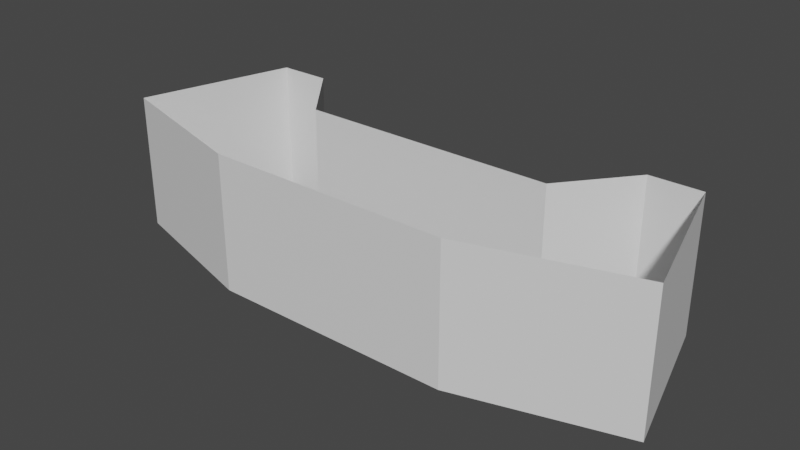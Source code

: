 # Source: ROAD.blend  (saved by Blender 3.6.13; exported with 4.5.12 LTS)
import bpy
from mathutils import Matrix  # noqa: F401  (used for matrix-valued properties, if any)

bpy.ops.wm.read_factory_settings(use_empty=True)
scene = bpy.context.scene
scene.name = 'Scene'

# ---- collections
col_collection = bpy.data.collections.new('Collection'); scene.collection.children.link(col_collection)

# ---- materials (node trees are filled in below, after node groups)
mat_material = bpy.data.materials.new('Material')
mat_material.alpha_threshold = 0.0
mat_material.use_transparent_shadow = False
mat_material.roughness = 0.5
mat_material.line_color = (0.0, 0.0, 0.0, 1.0)

# ---- material node trees
mat_material.use_nodes = True; mat_material.node_tree.nodes.clear()
_N = mat_material.node_tree.nodes; _L = mat_material.node_tree.links
n0 = _N.new('ShaderNodeOutputMaterial'); n0.name = 'Material Output'; n0.location = (300, 300)
n1 = _N.new('ShaderNodeBsdfPrincipled'); n1.name = 'Principled BSDF'; n1.location = (10, 300)
n1.distribution = 'GGX'
n1.subsurface_method = 'RANDOM_WALK_SKIN'
n1.inputs[3].default_value = 1.45
n1.inputs[27].default_value = (0.0, 0.0, 0.0, 1.0)
n1.inputs[28].default_value = 1.0
_L.new(n1.outputs[0], n0.inputs[0])
n0.is_active_output = True

# ---- world
world_world = bpy.data.worlds.new('World'); scene.world = world_world
world_world.use_nodes = True; world_world.node_tree.nodes.clear()
_N = world_world.node_tree.nodes; _L = world_world.node_tree.links
n0 = _N.new('ShaderNodeOutputWorld'); n0.name = 'World Output'; n0.location = (300, 300)
n1 = _N.new('ShaderNodeBackground'); n1.name = 'Background'; n1.location = (10, 300)
n1.inputs[0].default_value = (0.05088, 0.05088, 0.05088, 1.0)
_L.new(n1.outputs[0], n0.inputs[0])
n0.is_active_output = True
world_world.color = (0.05088, 0.05088, 0.05088)
world_world.use_sun_shadow = False
world_world.sun_shadow_jitter_overblur = 0.0

# ---- meshes
me_cube = bpy.data.meshes.new('Cube')
me_cube.from_pydata([(-1.9, 6.25e-07, -1.0), (-2.7, 1.0, -1.0), (1.9, -4.74e-07, -1.0), (2.7, 1.0, -1.0), (-1.9, 4.74e-07, 1.0), (-2.7, 1.0, 1.0), (1.9, -6.25e-07, 1.0), (2.7, 1.0, 1.0), (-3.467, 1.0, -1.0), (3.467, 1.0, -1.0), (-3.467, 1.0, 1.0), (3.467, 1.0, 1.0), (-4.1, -1.237, -1.0), (4.1, -1.237, -1.0), (-4.1, -1.237, 1.0), (4.1, -1.237, 1.0), (-1.786, -1.903, -1.0), (1.786, -1.903, -1.0), (-1.786, -1.903, 1.0), (1.786, -1.903, 1.0)], [], [(0, 4, 6, 2), (3, 2, 6, 7), (5, 4, 0, 1), (3, 7, 11, 9), (5, 1, 8, 10), (9, 11, 15, 13), (10, 8, 12, 14), (13, 15, 19, 17), (14, 12, 16, 18), (17, 19, 18, 16)])
_uv = me_cube.uv_layers.new(name='UVMap')
_uv.uv.foreach_set('vector', [0.625, 0.5, 0.875, 0.5, 0.875, 0.75, 0.625, 0.75, 0.375, 0.75, 0.625, 0.75, 0.625, 1.0, 0.375, 1.0, 0.375, 0.25, 0.625, 0.25, 0.625, 0.5, 0.375, 0.5, 0.375, 0.75, 0.375, 1.0, 0.375, 1.0, 0.375, 0.75, 0.375, 0.25, 0.375, 0.5, 0.375, 0.5, 0.375, 0.25, 0.375, 0.75, 0.375, 1.0, 0.375, 1.0, 0.375, 0.75, 0.375, 0.25, 0.375, 0.5, 0.375, 0.5, 0.375, 0.25, 0.375, 0.75, 0.375, 1.0, 0.375, 1.0, 0.375, 0.75, 0.375, 0.25, 0.375, 0.5, 0.375, 0.5, 0.375, 0.25, 0.375, 0.75, 0.375, 1.0, 0.375, 0.25, 0.375, 0.5])
me_cube.materials.append(mat_material)
me_cube.use_mirror_vertex_groups = False
me_cube.update()

# ---- objects
ob_roadmesh = bpy.data.objects.new('roadmesh', me_cube)

# ---- transforms, parenting, visibility, modifiers, constraints
ob_roadmesh.location = (0.0, 0.0, 0.0)
ob_roadmesh.lock_rotations_4d = False
ob_roadmesh.empty_display_type = 'ARROWS'
ob_roadmesh.lineart.crease_threshold = 0.0

# ---- collection membership
col_collection.objects.link(ob_roadmesh)

# ---- scene / render settings (as saved in the file)
scene.frame_start = 1; scene.frame_end = 250; scene.frame_set(1)
scene.render.engine = 'BLENDER_EEVEE_NEXT'
scene.cycles.sampling_pattern = 'TABULATED_SOBOL'
scene.view_settings.view_transform = 'Filmic'
bpy.context.view_layer.update()

# ---- added for rendering (the .blend has no active camera and no usable light): camera, sun
cam_auto = bpy.data.cameras.new('AutoCamera')
cam_auto.lens = 50.0
cam_auto.sensor_width = 36.0
cam_auto.clip_end = 1000.0
ob_auto_camera = bpy.data.objects.new('AutoCamera', cam_auto)
scene.collection.objects.link(ob_auto_camera)
ob_auto_camera.location = (8.25737, -10.3602, 6.6059)
ob_auto_camera.rotation_euler = (1.09748, -7.21219e-08, 0.694738)
scene.camera = ob_auto_camera
light_auto_sun = bpy.data.lights.new('AutoSun', 'SUN')
light_auto_sun.energy = 3.0
light_auto_sun.angle = 0.0523599
ob_auto_sun = bpy.data.objects.new('AutoSun', light_auto_sun)
scene.collection.objects.link(ob_auto_sun)
ob_auto_sun.rotation_euler = (0.872665, 0.174533, 0.523599)
bpy.context.view_layer.update()
